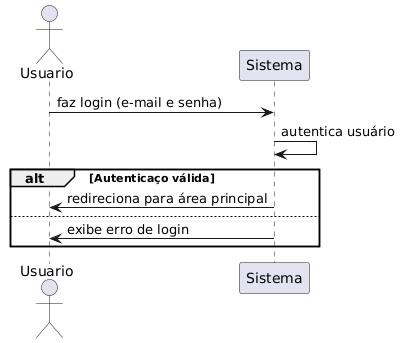

The diagram above was rendered by PlantUML. Its source (embedded in the PNG):
@startuml
actor Usuario
participant "Sistema" as Sistema

Usuario -> Sistema : faz login (e-mail e senha)
Sistema -> Sistema : autentica usuário
alt Autenticação válida?
    Sistema -> Usuario : redireciona para área principal
else
    Sistema -> Usuario : exibe erro de login
end
@enduml